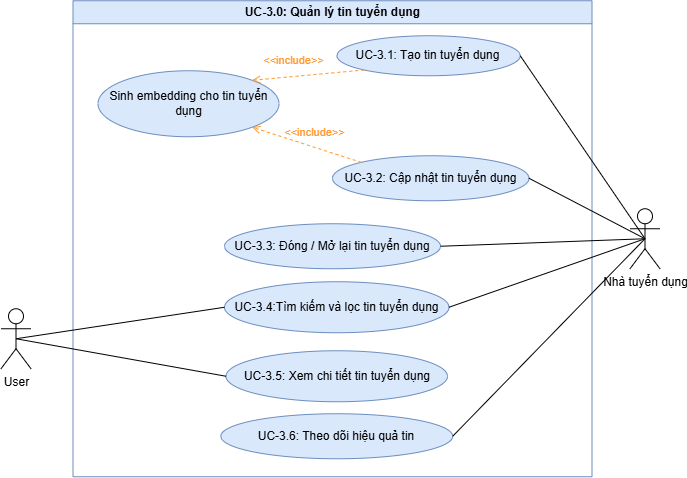

The diagram above was exported from draw.io. Its source (the exported page's mxGraphModel, read from the mxfile embedded in the PNG):
<mxGraphModel dx="802" dy="1212" grid="0" gridSize="10" guides="1" tooltips="1" connect="1" arrows="1" fold="1" page="0" pageScale="1" pageWidth="4681" pageHeight="3300" math="0" shadow="0">
  <root>
    <mxCell id="0" />
    <mxCell id="1" parent="0" />
    <mxCell id="0CJYETnWb_zDrR7IXYLa-21" parent="1" style="swimlane;whiteSpace=wrap;html=1;fillColor=#dae8fc;strokeColor=#6c8ebf;" value="UC-3.0: Quản lý tin tuyển dụng" vertex="1">
      <mxGeometry height="476" width="519" x="282" y="-247" as="geometry">
        <mxRectangle height="26" width="261" x="233" y="-234" as="alternateBounds" />
      </mxGeometry>
    </mxCell>
    <mxCell id="0CJYETnWb_zDrR7IXYLa-9" parent="0CJYETnWb_zDrR7IXYLa-21" style="ellipse;whiteSpace=wrap;html=1;fillColor=#dae8fc;strokeColor=#6c8ebf;" value="UC-3.3: Đóng / Mở lại tin tuyển dụng" vertex="1">
      <mxGeometry height="45" width="216" x="151.5" y="223" as="geometry" />
    </mxCell>
    <mxCell id="0CJYETnWb_zDrR7IXYLa-6" parent="0CJYETnWb_zDrR7IXYLa-21" style="ellipse;whiteSpace=wrap;html=1;fillColor=#dae8fc;strokeColor=#6c8ebf;" value="UC-3.1: Tạo tin tuyển dụng" vertex="1">
      <mxGeometry height="40" width="183.25" x="264" y="35" as="geometry" />
    </mxCell>
    <mxCell id="0CJYETnWb_zDrR7IXYLa-8" parent="0CJYETnWb_zDrR7IXYLa-21" style="ellipse;whiteSpace=wrap;html=1;fillColor=#dae8fc;strokeColor=#6c8ebf;" value="UC-3.2: Cập nhật tin tuyển dụng" vertex="1">
      <mxGeometry height="45" width="196.5" x="259.5" y="155" as="geometry" />
    </mxCell>
    <mxCell id="0CJYETnWb_zDrR7IXYLa-22" parent="0CJYETnWb_zDrR7IXYLa-21" style="ellipse;whiteSpace=wrap;html=1;fillColor=#dae8fc;strokeColor=#6c8ebf;" value="UC-3.4:Tìm kiếm và lọc tin tuyển dụng" vertex="1">
      <mxGeometry height="51" width="224.51" x="151.5" y="281" as="geometry" />
    </mxCell>
    <mxCell id="0CJYETnWb_zDrR7IXYLa-31" parent="0CJYETnWb_zDrR7IXYLa-21" style="ellipse;whiteSpace=wrap;html=1;fillColor=#dae8fc;strokeColor=#6c8ebf;" value="UC-3.5: Xem chi tiết tin tuyển dụng" vertex="1">
      <mxGeometry height="51" width="221.51" x="153" y="350" as="geometry" />
    </mxCell>
    <mxCell id="0CJYETnWb_zDrR7IXYLa-29" parent="0CJYETnWb_zDrR7IXYLa-21" style="ellipse;whiteSpace=wrap;html=1;fillColor=#dae8fc;strokeColor=#6c8ebf;" value="UC-3.6: Theo dõi hiệu quả tin" vertex="1">
      <mxGeometry height="45" width="231.88" x="147.81" y="413" as="geometry" />
    </mxCell>
    <mxCell id="0CJYETnWb_zDrR7IXYLa-30" parent="0CJYETnWb_zDrR7IXYLa-21" style="ellipse;whiteSpace=wrap;html=1;fillColor=#dae8fc;strokeColor=#6c8ebf;" value="Sinh embedding cho tin tuyển dụng" vertex="1">
      <mxGeometry height="66" width="181.01" x="25" y="70" as="geometry" />
    </mxCell>
    <mxCell id="ckKhYIRh7GSiv8Q9VRpt-12" edge="1" parent="0CJYETnWb_zDrR7IXYLa-21" source="0CJYETnWb_zDrR7IXYLa-8" style="html=1;verticalAlign=bottom;labelBackgroundColor=none;endArrow=open;endFill=0;dashed=1;rounded=0;entryX=1;entryY=1;entryDx=0;entryDy=0;exitX=0;exitY=0;exitDx=0;exitDy=0;strokeColor=#FF9933;" target="0CJYETnWb_zDrR7IXYLa-30" value="&lt;span style=&quot;color: rgb(255, 153, 51);&quot;&gt;&amp;lt;&amp;lt;include&amp;gt;&amp;gt;&lt;/span&gt;">
      <mxGeometry relative="1" width="160" x="-0.1117" y="-6" as="geometry">
        <mxPoint as="offset" />
        <mxPoint x="68" y="197" as="sourcePoint" />
        <mxPoint x="228" y="197" as="targetPoint" />
      </mxGeometry>
    </mxCell>
    <mxCell id="ckKhYIRh7GSiv8Q9VRpt-13" edge="1" parent="0CJYETnWb_zDrR7IXYLa-21" source="0CJYETnWb_zDrR7IXYLa-6" style="html=1;verticalAlign=bottom;labelBackgroundColor=none;endArrow=open;endFill=0;dashed=1;rounded=0;entryX=1;entryY=0;entryDx=0;entryDy=0;exitX=0;exitY=1;exitDx=0;exitDy=0;strokeColor=#FF9933;" target="0CJYETnWb_zDrR7IXYLa-30" value="&lt;span style=&quot;color: rgb(255, 153, 51);&quot;&gt;&amp;lt;&amp;lt;include&amp;gt;&amp;gt;&lt;/span&gt;">
      <mxGeometry relative="1" width="160" x="0.2573" y="-7" as="geometry">
        <mxPoint as="offset" />
        <mxPoint x="213" y="158" as="sourcePoint" />
        <mxPoint x="163" y="119" as="targetPoint" />
      </mxGeometry>
    </mxCell>
    <mxCell id="WNfkt3XgviBfEDTzhkr5-1" parent="1" style="shape=umlActor;verticalLabelPosition=bottom;verticalAlign=top;html=1;outlineConnect=0;" value="Nhà tuyển dụng" vertex="1">
      <mxGeometry height="60" width="30" x="839" y="-39" as="geometry" />
    </mxCell>
    <mxCell id="WNfkt3XgviBfEDTzhkr5-29" edge="1" parent="1" source="0CJYETnWb_zDrR7IXYLa-6" style="rounded=0;orthogonalLoop=1;jettySize=auto;html=1;exitX=1;exitY=0.5;exitDx=0;exitDy=0;entryX=0.5;entryY=0.5;entryDx=0;entryDy=0;endArrow=none;endFill=0;entryPerimeter=0;" target="WNfkt3XgviBfEDTzhkr5-1">
      <mxGeometry relative="1" as="geometry">
        <mxPoint x="881" y="30" as="sourcePoint" />
        <mxPoint x="1111" y="-4" as="targetPoint" />
      </mxGeometry>
    </mxCell>
    <mxCell id="WNfkt3XgviBfEDTzhkr5-30" edge="1" parent="1" source="0CJYETnWb_zDrR7IXYLa-8" style="rounded=0;orthogonalLoop=1;jettySize=auto;html=1;exitX=1;exitY=0.5;exitDx=0;exitDy=0;entryX=0.5;entryY=0.5;entryDx=0;entryDy=0;endArrow=none;endFill=0;entryPerimeter=0;" target="WNfkt3XgviBfEDTzhkr5-1">
      <mxGeometry relative="1" as="geometry">
        <mxPoint x="719" y="-28" as="sourcePoint" />
        <mxPoint x="949" y="-62" as="targetPoint" />
      </mxGeometry>
    </mxCell>
    <mxCell id="WNfkt3XgviBfEDTzhkr5-31" edge="1" parent="1" source="0CJYETnWb_zDrR7IXYLa-9" style="rounded=0;orthogonalLoop=1;jettySize=auto;html=1;exitX=1;exitY=0.5;exitDx=0;exitDy=0;entryX=0.5;entryY=0.5;entryDx=0;entryDy=0;endArrow=none;endFill=0;entryPerimeter=0;" target="WNfkt3XgviBfEDTzhkr5-1">
      <mxGeometry relative="1" as="geometry">
        <mxPoint x="745" y="-34" as="sourcePoint" />
        <mxPoint x="975" y="-68" as="targetPoint" />
      </mxGeometry>
    </mxCell>
    <mxCell id="WNfkt3XgviBfEDTzhkr5-32" edge="1" parent="1" source="0CJYETnWb_zDrR7IXYLa-22" style="rounded=0;orthogonalLoop=1;jettySize=auto;html=1;exitX=1;exitY=0.5;exitDx=0;exitDy=0;entryX=0.5;entryY=0.5;entryDx=0;entryDy=0;endArrow=none;endFill=0;entryPerimeter=0;" target="WNfkt3XgviBfEDTzhkr5-1">
      <mxGeometry relative="1" as="geometry">
        <mxPoint x="844" y="-53" as="sourcePoint" />
        <mxPoint x="1074" y="-87" as="targetPoint" />
      </mxGeometry>
    </mxCell>
    <mxCell id="ckKhYIRh7GSiv8Q9VRpt-2" parent="1" style="shape=umlActor;verticalLabelPosition=bottom;verticalAlign=top;html=1;" value="User" vertex="1">
      <mxGeometry height="60" width="30" x="210" y="61" as="geometry" />
    </mxCell>
    <mxCell id="ckKhYIRh7GSiv8Q9VRpt-4" edge="1" parent="1" source="ckKhYIRh7GSiv8Q9VRpt-2" style="rounded=0;orthogonalLoop=1;jettySize=auto;html=1;exitX=0.5;exitY=0.5;exitDx=0;exitDy=0;entryX=0;entryY=0.5;entryDx=0;entryDy=0;endArrow=none;endFill=0;exitPerimeter=0;" target="0CJYETnWb_zDrR7IXYLa-31">
      <mxGeometry relative="1" as="geometry">
        <mxPoint x="777" y="357.5" as="sourcePoint" />
        <mxPoint x="1019" y="119.5" as="targetPoint" />
      </mxGeometry>
    </mxCell>
    <mxCell id="ckKhYIRh7GSiv8Q9VRpt-16" edge="1" parent="1" source="0CJYETnWb_zDrR7IXYLa-29" style="rounded=0;orthogonalLoop=1;jettySize=auto;html=1;exitX=1;exitY=0.5;exitDx=0;exitDy=0;entryX=0.5;entryY=0.5;entryDx=0;entryDy=0;endArrow=none;endFill=0;entryPerimeter=0;" target="WNfkt3XgviBfEDTzhkr5-1">
      <mxGeometry relative="1" as="geometry">
        <mxPoint x="723" y="94" as="sourcePoint" />
        <mxPoint x="912" y="25" as="targetPoint" />
      </mxGeometry>
    </mxCell>
    <mxCell id="ckKhYIRh7GSiv8Q9VRpt-17" edge="1" parent="1" source="ckKhYIRh7GSiv8Q9VRpt-2" style="rounded=0;orthogonalLoop=1;jettySize=auto;html=1;exitX=0.5;exitY=0.5;exitDx=0;exitDy=0;entryX=0;entryY=0.5;entryDx=0;entryDy=0;endArrow=none;endFill=0;exitPerimeter=0;" target="0CJYETnWb_zDrR7IXYLa-22">
      <mxGeometry relative="1" as="geometry">
        <mxPoint x="320" y="137" as="sourcePoint" />
        <mxPoint x="509" y="68" as="targetPoint" />
      </mxGeometry>
    </mxCell>
  </root>
</mxGraphModel>